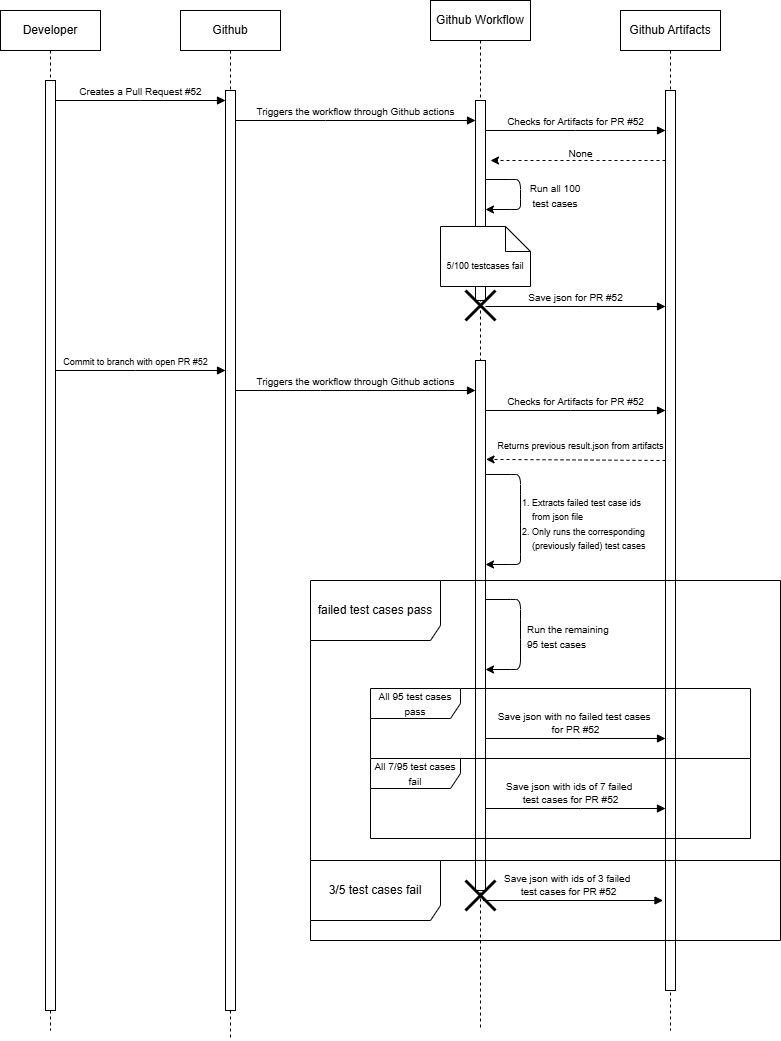

The diagram above was exported from draw.io. Its source (the exported page's mxGraphModel, read from the mxfile embedded in the PNG):
<mxGraphModel dx="1221" dy="599" grid="1" gridSize="10" guides="1" tooltips="1" connect="1" arrows="1" fold="1" page="1" pageScale="1" pageWidth="850" pageHeight="1100" math="0" shadow="0">
  <root>
    <mxCell id="0" />
    <mxCell id="1" parent="0" />
    <mxCell id="aM9ryv3xv72pqoxQDRHE-1" value="Developer" style="shape=umlLifeline;perimeter=lifelinePerimeter;whiteSpace=wrap;html=1;container=0;dropTarget=0;collapsible=0;recursiveResize=0;outlineConnect=0;portConstraint=eastwest;newEdgeStyle={&quot;edgeStyle&quot;:&quot;elbowEdgeStyle&quot;,&quot;elbow&quot;:&quot;vertical&quot;,&quot;curved&quot;:0,&quot;rounded&quot;:0};" parent="1" vertex="1">
      <mxGeometry x="40" y="40" width="100" height="1020" as="geometry" />
    </mxCell>
    <mxCell id="aM9ryv3xv72pqoxQDRHE-2" value="" style="html=1;points=[];perimeter=orthogonalPerimeter;outlineConnect=0;targetShapes=umlLifeline;portConstraint=eastwest;newEdgeStyle={&quot;edgeStyle&quot;:&quot;elbowEdgeStyle&quot;,&quot;elbow&quot;:&quot;vertical&quot;,&quot;curved&quot;:0,&quot;rounded&quot;:0};" parent="aM9ryv3xv72pqoxQDRHE-1" vertex="1">
      <mxGeometry x="45" y="70" width="10" height="930" as="geometry" />
    </mxCell>
    <mxCell id="aM9ryv3xv72pqoxQDRHE-5" value="Github" style="shape=umlLifeline;perimeter=lifelinePerimeter;whiteSpace=wrap;html=1;container=0;dropTarget=0;collapsible=0;recursiveResize=0;outlineConnect=0;portConstraint=eastwest;newEdgeStyle={&quot;edgeStyle&quot;:&quot;elbowEdgeStyle&quot;,&quot;elbow&quot;:&quot;vertical&quot;,&quot;curved&quot;:0,&quot;rounded&quot;:0};" parent="1" vertex="1">
      <mxGeometry x="220" y="40" width="100" height="1030" as="geometry" />
    </mxCell>
    <mxCell id="aM9ryv3xv72pqoxQDRHE-6" value="" style="html=1;points=[];perimeter=orthogonalPerimeter;outlineConnect=0;targetShapes=umlLifeline;portConstraint=eastwest;newEdgeStyle={&quot;edgeStyle&quot;:&quot;elbowEdgeStyle&quot;,&quot;elbow&quot;:&quot;vertical&quot;,&quot;curved&quot;:0,&quot;rounded&quot;:0};" parent="aM9ryv3xv72pqoxQDRHE-5" vertex="1">
      <mxGeometry x="45" y="80" width="10" height="920" as="geometry" />
    </mxCell>
    <mxCell id="aM9ryv3xv72pqoxQDRHE-7" value="&lt;font style=&quot;font-size: 10px;&quot;&gt;Creates a Pull Request #52&lt;/font&gt;" style="html=1;verticalAlign=bottom;endArrow=block;edgeStyle=elbowEdgeStyle;elbow=horizontal;curved=0;rounded=0;" parent="1" edge="1">
      <mxGeometry relative="1" as="geometry">
        <mxPoint x="95" y="130" as="sourcePoint" />
        <Array as="points">
          <mxPoint x="180" y="130" />
        </Array>
        <mxPoint x="265" y="130" as="targetPoint" />
        <mxPoint as="offset" />
      </mxGeometry>
    </mxCell>
    <mxCell id="UEMLaElV45OPi29JD4iq-1" value="Github Workflow" style="shape=umlLifeline;perimeter=lifelinePerimeter;whiteSpace=wrap;html=1;container=0;dropTarget=0;collapsible=0;recursiveResize=0;outlineConnect=0;portConstraint=eastwest;newEdgeStyle={&quot;edgeStyle&quot;:&quot;elbowEdgeStyle&quot;,&quot;elbow&quot;:&quot;vertical&quot;,&quot;curved&quot;:0,&quot;rounded&quot;:0};" parent="1" vertex="1">
      <mxGeometry x="470" y="30" width="100" height="1030" as="geometry" />
    </mxCell>
    <mxCell id="UEMLaElV45OPi29JD4iq-11" style="edgeStyle=elbowEdgeStyle;rounded=0;orthogonalLoop=1;jettySize=auto;html=1;elbow=vertical;curved=0;" parent="UEMLaElV45OPi29JD4iq-1" source="UEMLaElV45OPi29JD4iq-2" target="UEMLaElV45OPi29JD4iq-1" edge="1">
      <mxGeometry relative="1" as="geometry" />
    </mxCell>
    <mxCell id="UEMLaElV45OPi29JD4iq-2" value="" style="html=1;points=[];perimeter=orthogonalPerimeter;outlineConnect=0;targetShapes=umlLifeline;portConstraint=eastwest;newEdgeStyle={&quot;edgeStyle&quot;:&quot;elbowEdgeStyle&quot;,&quot;elbow&quot;:&quot;vertical&quot;,&quot;curved&quot;:0,&quot;rounded&quot;:0};" parent="UEMLaElV45OPi29JD4iq-1" vertex="1">
      <mxGeometry x="45" y="100" width="10" height="200" as="geometry" />
    </mxCell>
    <mxCell id="UEMLaElV45OPi29JD4iq-13" value="" style="curved=1;endArrow=classic;html=1;rounded=0;" parent="UEMLaElV45OPi29JD4iq-1" edge="1">
      <mxGeometry width="50" height="50" relative="1" as="geometry">
        <mxPoint x="55.000000000000114" y="179" as="sourcePoint" />
        <mxPoint x="55.000000000000114" y="209" as="targetPoint" />
        <Array as="points">
          <mxPoint x="80" y="179" />
          <mxPoint x="90" y="179" />
          <mxPoint x="90" y="199" />
          <mxPoint x="90" y="209" />
          <mxPoint x="80" y="209" />
        </Array>
      </mxGeometry>
    </mxCell>
    <mxCell id="UEMLaElV45OPi29JD4iq-32" value="" style="html=1;points=[];perimeter=orthogonalPerimeter;outlineConnect=0;targetShapes=umlLifeline;portConstraint=eastwest;newEdgeStyle={&quot;edgeStyle&quot;:&quot;elbowEdgeStyle&quot;,&quot;elbow&quot;:&quot;vertical&quot;,&quot;curved&quot;:0,&quot;rounded&quot;:0};" parent="UEMLaElV45OPi29JD4iq-1" vertex="1">
      <mxGeometry x="45" y="360" width="10" height="530" as="geometry" />
    </mxCell>
    <mxCell id="UEMLaElV45OPi29JD4iq-24" value="" style="curved=1;endArrow=classic;html=1;rounded=0;" parent="UEMLaElV45OPi29JD4iq-1" edge="1">
      <mxGeometry width="50" height="50" relative="1" as="geometry">
        <mxPoint x="55.000000000000114" y="474" as="sourcePoint" />
        <mxPoint x="55.000000000000114" y="564" as="targetPoint" />
        <Array as="points">
          <mxPoint x="80" y="474" />
          <mxPoint x="90" y="474" />
          <mxPoint x="90" y="494" />
          <mxPoint x="90" y="554" />
          <mxPoint x="90" y="564" />
          <mxPoint x="80" y="564" />
        </Array>
      </mxGeometry>
    </mxCell>
    <mxCell id="UEMLaElV45OPi29JD4iq-43" value="" style="shape=umlDestroy;whiteSpace=wrap;html=1;strokeWidth=3;targetShapes=umlLifeline;" parent="UEMLaElV45OPi29JD4iq-1" vertex="1">
      <mxGeometry x="35" y="290" width="30" height="30" as="geometry" />
    </mxCell>
    <mxCell id="UEMLaElV45OPi29JD4iq-3" value="Github Artifacts" style="shape=umlLifeline;perimeter=lifelinePerimeter;whiteSpace=wrap;html=1;container=0;dropTarget=0;collapsible=0;recursiveResize=0;outlineConnect=0;portConstraint=eastwest;newEdgeStyle={&quot;edgeStyle&quot;:&quot;elbowEdgeStyle&quot;,&quot;elbow&quot;:&quot;vertical&quot;,&quot;curved&quot;:0,&quot;rounded&quot;:0};" parent="1" vertex="1">
      <mxGeometry x="660" y="40" width="100" height="1020" as="geometry" />
    </mxCell>
    <mxCell id="UEMLaElV45OPi29JD4iq-4" value="" style="html=1;points=[];perimeter=orthogonalPerimeter;outlineConnect=0;targetShapes=umlLifeline;portConstraint=eastwest;newEdgeStyle={&quot;edgeStyle&quot;:&quot;elbowEdgeStyle&quot;,&quot;elbow&quot;:&quot;vertical&quot;,&quot;curved&quot;:0,&quot;rounded&quot;:0};" parent="UEMLaElV45OPi29JD4iq-3" vertex="1">
      <mxGeometry x="45" y="80" width="10" height="900" as="geometry" />
    </mxCell>
    <mxCell id="UEMLaElV45OPi29JD4iq-6" value="&lt;font style=&quot;font-size: 10px;&quot;&gt;Triggers the workflow through Github actions&lt;/font&gt;" style="html=1;verticalAlign=bottom;endArrow=block;edgeStyle=elbowEdgeStyle;elbow=horizontal;curved=0;rounded=0;" parent="1" source="aM9ryv3xv72pqoxQDRHE-6" target="UEMLaElV45OPi29JD4iq-2" edge="1">
      <mxGeometry x="0.0021" relative="1" as="geometry">
        <mxPoint x="280" y="150" as="sourcePoint" />
        <Array as="points">
          <mxPoint x="365" y="150" />
        </Array>
        <mxPoint x="510" y="150" as="targetPoint" />
        <mxPoint as="offset" />
      </mxGeometry>
    </mxCell>
    <mxCell id="UEMLaElV45OPi29JD4iq-7" value="&lt;font style=&quot;font-size: 10px;&quot;&gt;Checks for Artifacts for PR #52&lt;/font&gt;" style="html=1;verticalAlign=bottom;endArrow=block;edgeStyle=elbowEdgeStyle;elbow=horizontal;curved=0;rounded=0;" parent="1" source="UEMLaElV45OPi29JD4iq-2" target="UEMLaElV45OPi29JD4iq-4" edge="1">
      <mxGeometry relative="1" as="geometry">
        <mxPoint x="530" y="160" as="sourcePoint" />
        <Array as="points">
          <mxPoint x="615" y="160" />
        </Array>
        <mxPoint x="700" y="160" as="targetPoint" />
        <mxPoint as="offset" />
      </mxGeometry>
    </mxCell>
    <mxCell id="UEMLaElV45OPi29JD4iq-9" value="" style="endArrow=classic;html=1;rounded=0;dashed=1;" parent="1" source="UEMLaElV45OPi29JD4iq-4" edge="1">
      <mxGeometry width="50" height="50" relative="1" as="geometry">
        <mxPoint x="700" y="190" as="sourcePoint" />
        <mxPoint x="529.9966666666668" y="190" as="targetPoint" />
      </mxGeometry>
    </mxCell>
    <mxCell id="UEMLaElV45OPi29JD4iq-10" value="&lt;font style=&quot;font-size: 10px;&quot;&gt;None&lt;/font&gt;" style="text;html=1;align=center;verticalAlign=middle;resizable=0;points=[];autosize=1;strokeColor=none;fillColor=none;" parent="1" vertex="1">
      <mxGeometry x="595" y="168" width="50" height="30" as="geometry" />
    </mxCell>
    <mxCell id="UEMLaElV45OPi29JD4iq-14" value="&lt;font style=&quot;font-size: 10px;&quot;&gt;Run all 100 test cases&lt;/font&gt;" style="text;html=1;align=center;verticalAlign=middle;whiteSpace=wrap;rounded=0;" parent="1" vertex="1">
      <mxGeometry x="560" y="210" width="70" height="30" as="geometry" />
    </mxCell>
    <mxCell id="UEMLaElV45OPi29JD4iq-15" value="&lt;font style=&quot;font-size: 10px;&quot;&gt;Save json for PR #52&lt;/font&gt;" style="html=1;verticalAlign=bottom;endArrow=block;edgeStyle=elbowEdgeStyle;elbow=horizontal;curved=0;rounded=0;" parent="1" edge="1">
      <mxGeometry relative="1" as="geometry">
        <mxPoint x="525" y="336" as="sourcePoint" />
        <Array as="points">
          <mxPoint x="620" y="336" />
        </Array>
        <mxPoint x="705" y="336" as="targetPoint" />
        <mxPoint as="offset" />
      </mxGeometry>
    </mxCell>
    <mxCell id="UEMLaElV45OPi29JD4iq-17" value="&lt;font style=&quot;font-size: 9px;&quot;&gt;5/100 testcases fail&lt;/font&gt;" style="shape=note2;boundedLbl=1;whiteSpace=wrap;html=1;size=25;verticalAlign=top;align=center;" parent="1" vertex="1">
      <mxGeometry x="480" y="256" width="90" height="60" as="geometry" />
    </mxCell>
    <mxCell id="UEMLaElV45OPi29JD4iq-18" value="&lt;font style=&quot;font-size: 9px;&quot;&gt;Commit to branch with open PR #52&lt;/font&gt;" style="html=1;verticalAlign=bottom;endArrow=block;edgeStyle=elbowEdgeStyle;elbow=horizontal;curved=0;rounded=0;" parent="1" source="aM9ryv3xv72pqoxQDRHE-2" target="aM9ryv3xv72pqoxQDRHE-6" edge="1">
      <mxGeometry x="-0.0588" relative="1" as="geometry">
        <mxPoint x="90" y="400" as="sourcePoint" />
        <Array as="points">
          <mxPoint x="175" y="400" />
        </Array>
        <mxPoint x="260" y="400" as="targetPoint" />
        <mxPoint as="offset" />
      </mxGeometry>
    </mxCell>
    <mxCell id="UEMLaElV45OPi29JD4iq-19" value="&lt;font style=&quot;font-size: 10px;&quot;&gt;Triggers the workflow through Github actions&lt;/font&gt;" style="html=1;verticalAlign=bottom;endArrow=block;edgeStyle=elbowEdgeStyle;elbow=horizontal;curved=0;rounded=0;" parent="1" source="aM9ryv3xv72pqoxQDRHE-6" target="UEMLaElV45OPi29JD4iq-32" edge="1">
      <mxGeometry x="0.0021" relative="1" as="geometry">
        <mxPoint x="290" y="420" as="sourcePoint" />
        <Array as="points">
          <mxPoint x="360" y="420" />
        </Array>
        <mxPoint x="510" y="420" as="targetPoint" />
        <mxPoint as="offset" />
      </mxGeometry>
    </mxCell>
    <mxCell id="UEMLaElV45OPi29JD4iq-20" value="&lt;font style=&quot;font-size: 10px;&quot;&gt;Checks for Artifacts for PR #52&lt;/font&gt;" style="html=1;verticalAlign=bottom;endArrow=block;edgeStyle=elbowEdgeStyle;elbow=horizontal;curved=0;rounded=0;" parent="1" source="UEMLaElV45OPi29JD4iq-32" target="UEMLaElV45OPi29JD4iq-4" edge="1">
      <mxGeometry relative="1" as="geometry">
        <mxPoint x="530" y="440" as="sourcePoint" />
        <Array as="points">
          <mxPoint x="610" y="440" />
        </Array>
        <mxPoint x="700" y="440" as="targetPoint" />
        <mxPoint as="offset" />
      </mxGeometry>
    </mxCell>
    <mxCell id="UEMLaElV45OPi29JD4iq-21" value="" style="endArrow=classic;html=1;rounded=0;dashed=1;entryX=0.003;entryY=0.963;entryDx=0;entryDy=0;entryPerimeter=0;" parent="1" target="UEMLaElV45OPi29JD4iq-22" edge="1">
      <mxGeometry width="50" height="50" relative="1" as="geometry">
        <mxPoint x="705" y="490" as="sourcePoint" />
        <mxPoint x="525" y="490" as="targetPoint" />
      </mxGeometry>
    </mxCell>
    <mxCell id="UEMLaElV45OPi29JD4iq-22" value="&lt;font style=&quot;font-size: 9px;&quot;&gt;Returns previous result.json from artifacts&lt;/font&gt;" style="text;html=1;align=center;verticalAlign=middle;resizable=0;points=[];autosize=1;strokeColor=none;fillColor=none;" parent="1" vertex="1">
      <mxGeometry x="525" y="460" width="190" height="30" as="geometry" />
    </mxCell>
    <mxCell id="UEMLaElV45OPi29JD4iq-28" value="&lt;font style=&quot;font-size: 9px;&quot;&gt;1. Extracts failed test case ids&amp;nbsp;&lt;/font&gt;&lt;div&gt;&lt;span style=&quot;font-size: 9px; background-color: transparent; color: light-dark(rgb(0, 0, 0), rgb(255, 255, 255));&quot;&gt;&amp;nbsp; &amp;nbsp; from json file&lt;/span&gt;&lt;div&gt;&lt;div&gt;&lt;font style=&quot;font-size: 9px;&quot;&gt;2. Only runs the corresponding&lt;/font&gt;&lt;/div&gt;&lt;div&gt;&lt;font style=&quot;font-size: 9px;&quot;&gt;&amp;nbsp; &amp;nbsp; (previously failed) test cases&lt;/font&gt;&lt;/div&gt;&lt;/div&gt;&lt;/div&gt;" style="text;html=1;align=left;verticalAlign=middle;resizable=0;points=[];autosize=1;strokeColor=none;fillColor=none;" parent="1" vertex="1">
      <mxGeometry x="560" y="518" width="150" height="70" as="geometry" />
    </mxCell>
    <mxCell id="UEMLaElV45OPi29JD4iq-31" value="failed test cases pass" style="shape=umlFrame;whiteSpace=wrap;html=1;pointerEvents=0;width=130;height=60;" parent="1" vertex="1">
      <mxGeometry x="350" y="610" width="470" height="280" as="geometry" />
    </mxCell>
    <mxCell id="UEMLaElV45OPi29JD4iq-33" value="" style="curved=1;endArrow=classic;html=1;rounded=0;" parent="1" edge="1">
      <mxGeometry width="50" height="50" relative="1" as="geometry">
        <mxPoint x="525" y="629" as="sourcePoint" />
        <mxPoint x="525" y="699" as="targetPoint" />
        <Array as="points">
          <mxPoint x="550" y="629" />
          <mxPoint x="560" y="629" />
          <mxPoint x="560" y="649" />
          <mxPoint x="560" y="689" />
          <mxPoint x="560" y="679" />
          <mxPoint x="560" y="699" />
          <mxPoint x="550" y="699" />
        </Array>
      </mxGeometry>
    </mxCell>
    <mxCell id="UEMLaElV45OPi29JD4iq-34" value="&lt;font style=&quot;font-size: 10px;&quot;&gt;Run the remaining 95 test cases&amp;nbsp;&lt;/font&gt;" style="text;html=1;align=left;verticalAlign=middle;whiteSpace=wrap;rounded=0;" parent="1" vertex="1">
      <mxGeometry x="565" y="651" width="95" height="30" as="geometry" />
    </mxCell>
    <mxCell id="UEMLaElV45OPi29JD4iq-35" value="&lt;font style=&quot;font-size: 10px;&quot;&gt;All 95 test cases pass&lt;/font&gt;" style="shape=umlFrame;whiteSpace=wrap;html=1;pointerEvents=0;width=90;height=30;" parent="1" vertex="1">
      <mxGeometry x="410" y="718" width="380" height="70" as="geometry" />
    </mxCell>
    <mxCell id="UEMLaElV45OPi29JD4iq-36" value="&lt;font style=&quot;font-size: 10px;&quot;&gt;Save json with no failed test cases&amp;nbsp;&lt;/font&gt;&lt;div&gt;&lt;font style=&quot;font-size: 10px;&quot;&gt;for PR #52&lt;/font&gt;&lt;/div&gt;" style="html=1;verticalAlign=bottom;endArrow=block;edgeStyle=elbowEdgeStyle;elbow=horizontal;curved=0;rounded=0;" parent="1" edge="1">
      <mxGeometry relative="1" as="geometry">
        <mxPoint x="525" y="768" as="sourcePoint" />
        <Array as="points">
          <mxPoint x="620" y="768" />
        </Array>
        <mxPoint x="705" y="768" as="targetPoint" />
        <mxPoint as="offset" />
      </mxGeometry>
    </mxCell>
    <mxCell id="UEMLaElV45OPi29JD4iq-37" value="&lt;font style=&quot;font-size: 10px;&quot;&gt;All 7/95 test cases fail&lt;/font&gt;" style="shape=umlFrame;whiteSpace=wrap;html=1;pointerEvents=0;width=90;height=30;" parent="1" vertex="1">
      <mxGeometry x="410" y="788" width="380" height="80" as="geometry" />
    </mxCell>
    <mxCell id="UEMLaElV45OPi29JD4iq-39" value="&lt;font style=&quot;font-size: 10px;&quot;&gt;Save json with ids of 7 failed&amp;nbsp;&lt;/font&gt;&lt;div&gt;&lt;font style=&quot;font-size: 10px;&quot;&gt;test cases&amp;nbsp;&lt;/font&gt;&lt;span style=&quot;font-size: 10px; background-color: light-dark(#ffffff, var(--ge-dark-color, #121212)); color: light-dark(rgb(0, 0, 0), rgb(255, 255, 255));&quot;&gt;for PR #52&lt;/span&gt;&lt;/div&gt;" style="html=1;verticalAlign=bottom;endArrow=block;edgeStyle=elbowEdgeStyle;elbow=horizontal;curved=0;rounded=0;" parent="1" edge="1">
      <mxGeometry x="-0.0556" relative="1" as="geometry">
        <mxPoint x="525" y="838" as="sourcePoint" />
        <Array as="points">
          <mxPoint x="620" y="838" />
        </Array>
        <mxPoint x="705" y="838" as="targetPoint" />
        <mxPoint as="offset" />
      </mxGeometry>
    </mxCell>
    <mxCell id="UEMLaElV45OPi29JD4iq-40" value="3/5 test cases fail" style="shape=umlFrame;whiteSpace=wrap;html=1;pointerEvents=0;width=130;height=60;" parent="1" vertex="1">
      <mxGeometry x="350" y="890" width="470" height="80" as="geometry" />
    </mxCell>
    <mxCell id="UEMLaElV45OPi29JD4iq-42" value="" style="shape=umlDestroy;whiteSpace=wrap;html=1;strokeWidth=3;targetShapes=umlLifeline;" parent="1" vertex="1">
      <mxGeometry x="505" y="910" width="30" height="30" as="geometry" />
    </mxCell>
    <mxCell id="UEMLaElV45OPi29JD4iq-44" value="&lt;font style=&quot;font-size: 10px;&quot;&gt;Save json with ids of 3 failed&amp;nbsp;&lt;/font&gt;&lt;div&gt;&lt;font style=&quot;font-size: 10px;&quot;&gt;test cases&amp;nbsp;&lt;/font&gt;&lt;span style=&quot;font-size: 10px; background-color: light-dark(#ffffff, var(--ge-dark-color, #121212)); color: light-dark(rgb(0, 0, 0), rgb(255, 255, 255));&quot;&gt;for PR #52&lt;/span&gt;&lt;/div&gt;" style="html=1;verticalAlign=bottom;endArrow=block;edgeStyle=elbowEdgeStyle;elbow=horizontal;curved=0;rounded=0;" parent="1" edge="1">
      <mxGeometry x="-0.0556" relative="1" as="geometry">
        <mxPoint x="522.5" y="930" as="sourcePoint" />
        <Array as="points">
          <mxPoint x="617.5" y="930" />
        </Array>
        <mxPoint x="702.5" y="930" as="targetPoint" />
        <mxPoint as="offset" />
      </mxGeometry>
    </mxCell>
  </root>
</mxGraphModel>